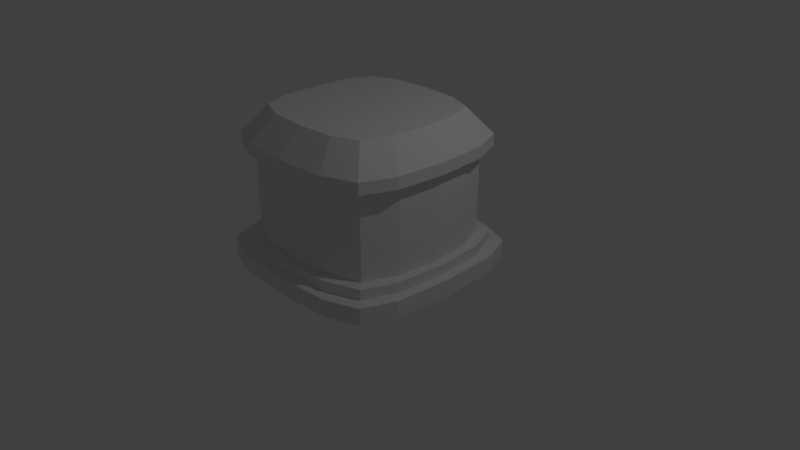 # Source: towerbot.blend  (saved by Blender 2.79.0; exported with 4.5.12 LTS)
import bpy
from mathutils import Matrix  # noqa: F401  (used for matrix-valued properties, if any)

bpy.ops.wm.read_factory_settings(use_empty=True)
scene = bpy.context.scene
scene.name = 'Scene'

# ---- collections
col_collection_1 = bpy.data.collections.new('Collection 1'); scene.collection.children.link(col_collection_1)

# ---- materials (node trees are filled in below, after node groups)
mat_material = bpy.data.materials.new('Material')
mat_material.alpha_threshold = 0.0
mat_material.use_transparent_shadow = False
mat_material.roughness = 0.5
mat_material.line_color = (0.0, 0.0, 0.0, 1.0)

# ---- material node trees

# ---- world
world_world = bpy.data.worlds.new('World'); scene.world = world_world
world_world.color = (0.05088, 0.05088, 0.05088)
world_world.use_sun_shadow = False
world_world.sun_shadow_jitter_overblur = 0.0
world_world.cycles.sampling_method = 'MANUAL'

# ---- cameras
cam_camera = bpy.data.cameras.new('Camera')
cam_camera.clip_end = 100.0
cam_camera.lens = 35.0
cam_camera.sensor_width = 32.0
cam_camera.sensor_height = 18.0
cam_camera.ortho_scale = 7.314
cam_camera.dof.focus_distance = 0.0
cam_camera.dof.aperture_fstop = 128.0

# ---- lights
light_lamp = bpy.data.lights.new('Lamp', 'POINT')
light_lamp.transmission_factor = 0.0
light_lamp.cutoff_distance = 30.0
light_lamp.energy = 100.0
light_lamp.shadow_buffer_clip_start = 1.001
light_lamp.shadow_soft_size = 0.1
light_lamp.shadow_maximum_resolution = 0.006
light_lamp.use_absolute_resolution = True

# ---- meshes
me_cube = bpy.data.meshes.new('Cube')
me_cube.from_pydata([(0.8331, -0.8269, 2.0), (1.076, -1.076, 1.66), (1.0, -3.576e-07, 2.0), (1.298, 1.788e-07, 1.66), (-4.172e-07, -1.0, 2.0), (1.192e-07, -1.298, 1.66), (0.0, 0.0, 2.0), (0.0, 0.0, 0.0), (0.5, -0.963, 2.0), (0.6489, -1.242, 1.66), (0.9691, -0.5, 2.0), (1.248, -0.6489, 1.66), (1.076, -1.076, 0.2242), (1.298, -2.507e-08, 0.2242), (-1.615e-07, -1.298, 0.2242), (0.6489, -1.242, 0.2242), (1.248, -0.6489, 0.2242), (1.375, -0.7758, 2.384e-07), (1.202, -1.203, 4.768e-07), (1.424, 0.0, 0.2242), (1.424, 0.0, 0.0), (0.7755, -1.369, 4.768e-07), (0.0, -1.425, 4.768e-07), (1.192e-07, -1.425, 0.2242), (0.7755, -1.369, 0.2242), (1.375, -0.7758, 0.2242), (1.202, -1.203, 0.2242), (1.076, -1.076, 0.3593), (1.076, -1.076, 1.506), (1.298, 1.788e-07, 1.506), (1.298, 0.0, 0.3593), (1.192e-07, -1.298, 1.506), (1.192e-07, -1.298, 0.3593), (0.6489, -1.242, 1.506), (0.6489, -1.242, 0.3593), (1.248, -0.6489, 1.506), (1.248, -0.6489, 0.3593), (0.9625, -0.9622, 0.3593), (0.9625, -0.9622, 1.506), (1.185, 1.788e-07, 1.506), (1.185, 1.788e-07, 0.3593), (1.192e-07, -1.184, 1.506), (1.192e-07, -1.184, 0.3593), (0.5358, -1.129, 1.506), (0.5358, -1.129, 0.3593), (1.135, -0.5355, 1.506), (1.135, -0.5355, 0.3593)], [], [(11, 10, 0, 1), (35, 11, 1, 28), (33, 9, 5, 31), (9, 8, 4, 5), (17, 18, 7), (1, 0, 8, 9), (28, 1, 9, 33), (21, 22, 7), (29, 3, 11, 35), (3, 2, 10, 11), (16, 12, 26, 25), (20, 17, 7), (20, 19, 25, 17), (18, 26, 24, 21), (21, 24, 23, 22), (17, 25, 26, 18), (21, 7, 18), (13, 16, 25, 19), (12, 15, 24, 26), (15, 14, 23, 24), (4, 8, 6), (8, 0, 6), (0, 10, 6), (10, 2, 6), (13, 30, 36, 16), (35, 28, 38, 45), (12, 27, 34, 15), (36, 30, 40, 46), (15, 34, 32, 14), (28, 33, 43, 38), (16, 36, 27, 12), (27, 36, 46, 37), (40, 39, 45, 46), (37, 38, 43, 44), (44, 43, 41, 42), (46, 45, 38, 37), (32, 34, 44, 42), (29, 35, 45, 39), (33, 31, 41, 43), (34, 27, 37, 44)])
me_cube.materials.append(mat_material)
me_cube.use_remesh_preserve_volume = False
me_cube.use_remesh_preserve_attributes = False
me_cube.use_mirror_vertex_groups = False
me_cube.update()

# ---- objects
ob_cube = bpy.data.objects.new('Cube', me_cube)
ob_lamp = bpy.data.objects.new('Lamp', light_lamp)
ob_camera = bpy.data.objects.new('Camera', cam_camera)

# ---- transforms, parenting, visibility, modifiers, constraints
ob_cube.location = (-1.192e-07, 6.546e-07, 0.0)
ob_cube.rotation_euler = (6.283, -0.0, 0.0)
ob_cube.lock_rotations_4d = False
ob_cube.empty_display_type = 'ARROWS'
ob_cube.lineart.crease_threshold = 0.0
_m = ob_cube.modifiers.new('Mirror', 'MIRROR')
_m.use_axis = (True, True, False)
_m.use_clip = True
ob_lamp.location = (4.076, 1.005, 5.904)
ob_lamp.rotation_euler = (0.6503, 0.05522, 1.866)
ob_lamp.lock_rotations_4d = False
ob_lamp.empty_display_type = 'ARROWS'
ob_lamp.color = (0.0, 0.0, 0.0, 0.0)
ob_lamp.lineart.crease_threshold = 0.0
ob_camera.location = (7.481, -6.508, 5.344)
ob_camera.rotation_euler = (1.109, 0.0, 0.8149)
ob_camera.lock_rotations_4d = False
ob_camera.empty_display_type = 'ARROWS'
ob_camera.color = (0.0, 0.0, 0.0, 0.0)
ob_camera.display_type = 'WIRE'
ob_camera.lineart.crease_threshold = 0.0

# ---- collection membership
col_collection_1.objects.link(ob_cube)
col_collection_1.objects.link(ob_lamp)
col_collection_1.objects.link(ob_camera)

# ---- scene / render settings (as saved in the file)
scene.camera = ob_camera
scene.frame_start = 1; scene.frame_end = 250; scene.frame_set(1)
scene.render.engine = 'BLENDER_EEVEE_NEXT'
scene.render.resolution_percentage = 50
scene.render.dither_intensity = 0.0
scene.cycles.use_denoising = False
scene.cycles.samples = 128
scene.cycles.sampling_pattern = 'TABULATED_SOBOL'
scene.cycles.use_adaptive_sampling = False
scene.cycles.use_light_tree = False
scene.cycles.blur_glossy = 0.0
scene.cycles.sample_clamp_indirect = 0.0
scene.view_settings.view_transform = 'Standard'
bpy.context.view_layer.update()
